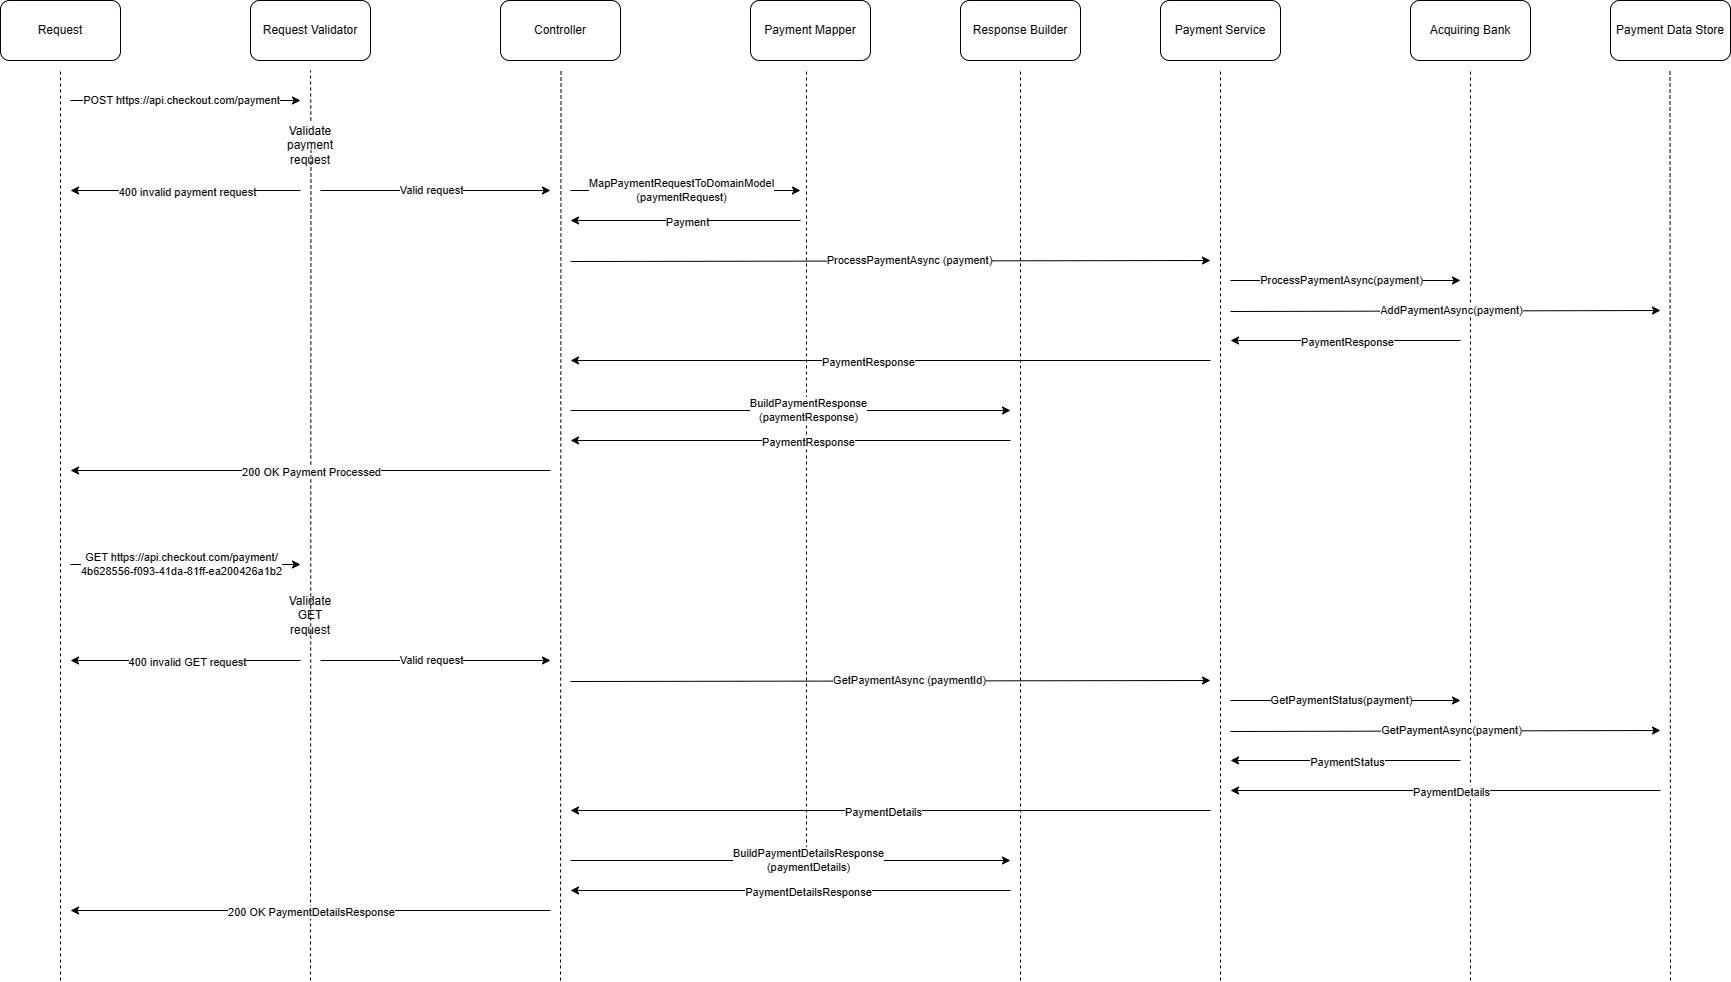

The diagram above was exported from draw.io. Its source (the exported page's mxGraphModel, read from the mxfile embedded in the PNG):
<mxGraphModel dx="1981" dy="1164" grid="1" gridSize="10" guides="1" tooltips="1" connect="1" arrows="1" fold="1" page="1" pageScale="1" pageWidth="827" pageHeight="1169" math="0" shadow="0">
  <root>
    <mxCell id="0" />
    <mxCell id="1" parent="0" />
    <mxCell id="lLaYJbnHN1c_dfkASIkB-1" value="Request" style="rounded=1;whiteSpace=wrap;html=1;" vertex="1" parent="1">
      <mxGeometry x="20" y="20" width="120" height="60" as="geometry" />
    </mxCell>
    <mxCell id="lLaYJbnHN1c_dfkASIkB-2" value="Request Validator" style="rounded=1;whiteSpace=wrap;html=1;" vertex="1" parent="1">
      <mxGeometry x="270" y="20" width="120" height="60" as="geometry" />
    </mxCell>
    <mxCell id="lLaYJbnHN1c_dfkASIkB-4" value="Controller" style="rounded=1;whiteSpace=wrap;html=1;" vertex="1" parent="1">
      <mxGeometry x="520" y="20" width="120" height="60" as="geometry" />
    </mxCell>
    <mxCell id="lLaYJbnHN1c_dfkASIkB-5" value="Payment Mapper" style="rounded=1;whiteSpace=wrap;html=1;" vertex="1" parent="1">
      <mxGeometry x="770" y="20" width="120" height="60" as="geometry" />
    </mxCell>
    <mxCell id="lLaYJbnHN1c_dfkASIkB-6" value="Payment Service" style="rounded=1;whiteSpace=wrap;html=1;" vertex="1" parent="1">
      <mxGeometry x="1180" y="20" width="120" height="60" as="geometry" />
    </mxCell>
    <mxCell id="lLaYJbnHN1c_dfkASIkB-8" value="Acquiring Bank" style="rounded=1;whiteSpace=wrap;html=1;" vertex="1" parent="1">
      <mxGeometry x="1430" y="20" width="120" height="60" as="geometry" />
    </mxCell>
    <mxCell id="lLaYJbnHN1c_dfkASIkB-9" value="Payment Data Store" style="rounded=1;whiteSpace=wrap;html=1;" vertex="1" parent="1">
      <mxGeometry x="1630" y="20" width="120" height="60" as="geometry" />
    </mxCell>
    <mxCell id="lLaYJbnHN1c_dfkASIkB-10" value="" style="endArrow=none;dashed=1;html=1;rounded=0;" edge="1" parent="1">
      <mxGeometry width="50" height="50" relative="1" as="geometry">
        <mxPoint x="80" y="1000" as="sourcePoint" />
        <mxPoint x="80" y="90" as="targetPoint" />
      </mxGeometry>
    </mxCell>
    <mxCell id="lLaYJbnHN1c_dfkASIkB-11" value="" style="endArrow=none;dashed=1;html=1;rounded=0;" edge="1" parent="1">
      <mxGeometry width="50" height="50" relative="1" as="geometry">
        <mxPoint x="330.38461538461524" y="140" as="sourcePoint" />
        <mxPoint x="330" y="90" as="targetPoint" />
      </mxGeometry>
    </mxCell>
    <mxCell id="lLaYJbnHN1c_dfkASIkB-12" value="" style="endArrow=classic;html=1;rounded=0;" edge="1" parent="1">
      <mxGeometry width="50" height="50" relative="1" as="geometry">
        <mxPoint x="90" y="120" as="sourcePoint" />
        <mxPoint x="320" y="120" as="targetPoint" />
      </mxGeometry>
    </mxCell>
    <mxCell id="lLaYJbnHN1c_dfkASIkB-13" value="POST https://api.checkout.com/payment" style="edgeLabel;html=1;align=center;verticalAlign=middle;resizable=0;points=[];" vertex="1" connectable="0" parent="lLaYJbnHN1c_dfkASIkB-12">
      <mxGeometry x="0.1179" y="1" relative="1" as="geometry">
        <mxPoint x="-19" as="offset" />
      </mxGeometry>
    </mxCell>
    <mxCell id="lLaYJbnHN1c_dfkASIkB-16" value="" style="endArrow=none;dashed=1;html=1;rounded=0;" edge="1" parent="1">
      <mxGeometry width="50" height="50" relative="1" as="geometry">
        <mxPoint x="330" y="1000" as="sourcePoint" />
        <mxPoint x="330.4857142857145" y="170" as="targetPoint" />
      </mxGeometry>
    </mxCell>
    <mxCell id="lLaYJbnHN1c_dfkASIkB-15" value="Validate payment request" style="text;html=1;strokeColor=none;fillColor=none;align=center;verticalAlign=middle;whiteSpace=wrap;rounded=0;" vertex="1" parent="1">
      <mxGeometry x="300" y="150" width="60" height="30" as="geometry" />
    </mxCell>
    <mxCell id="lLaYJbnHN1c_dfkASIkB-17" value="" style="endArrow=classic;html=1;rounded=0;" edge="1" parent="1">
      <mxGeometry width="50" height="50" relative="1" as="geometry">
        <mxPoint x="320" y="210" as="sourcePoint" />
        <mxPoint x="90" y="210" as="targetPoint" />
      </mxGeometry>
    </mxCell>
    <mxCell id="lLaYJbnHN1c_dfkASIkB-18" value="400 invalid payment request" style="edgeLabel;html=1;align=center;verticalAlign=middle;resizable=0;points=[];" vertex="1" connectable="0" parent="lLaYJbnHN1c_dfkASIkB-17">
      <mxGeometry x="0.1179" y="1" relative="1" as="geometry">
        <mxPoint x="15" as="offset" />
      </mxGeometry>
    </mxCell>
    <mxCell id="lLaYJbnHN1c_dfkASIkB-21" value="" style="endArrow=none;dashed=1;html=1;rounded=0;" edge="1" parent="1">
      <mxGeometry width="50" height="50" relative="1" as="geometry">
        <mxPoint x="580" y="1000" as="sourcePoint" />
        <mxPoint x="580.5" y="90" as="targetPoint" />
      </mxGeometry>
    </mxCell>
    <mxCell id="lLaYJbnHN1c_dfkASIkB-22" value="" style="endArrow=classic;html=1;rounded=0;" edge="1" parent="1">
      <mxGeometry width="50" height="50" relative="1" as="geometry">
        <mxPoint x="340" y="210" as="sourcePoint" />
        <mxPoint x="570" y="210" as="targetPoint" />
      </mxGeometry>
    </mxCell>
    <mxCell id="lLaYJbnHN1c_dfkASIkB-23" value="Valid request" style="edgeLabel;html=1;align=center;verticalAlign=middle;resizable=0;points=[];" vertex="1" connectable="0" parent="lLaYJbnHN1c_dfkASIkB-22">
      <mxGeometry x="0.1179" y="1" relative="1" as="geometry">
        <mxPoint x="-19" as="offset" />
      </mxGeometry>
    </mxCell>
    <mxCell id="lLaYJbnHN1c_dfkASIkB-24" value="" style="endArrow=classic;html=1;rounded=0;" edge="1" parent="1">
      <mxGeometry width="50" height="50" relative="1" as="geometry">
        <mxPoint x="590" y="210" as="sourcePoint" />
        <mxPoint x="820" y="210" as="targetPoint" />
      </mxGeometry>
    </mxCell>
    <mxCell id="lLaYJbnHN1c_dfkASIkB-25" value="MapPaymentRequestToDomainModel&lt;br&gt;(paymentRequest)" style="edgeLabel;html=1;align=center;verticalAlign=middle;resizable=0;points=[];" vertex="1" connectable="0" parent="lLaYJbnHN1c_dfkASIkB-24">
      <mxGeometry x="0.1179" y="1" relative="1" as="geometry">
        <mxPoint x="-19" as="offset" />
      </mxGeometry>
    </mxCell>
    <mxCell id="lLaYJbnHN1c_dfkASIkB-26" value="" style="endArrow=classic;html=1;rounded=0;" edge="1" parent="1">
      <mxGeometry width="50" height="50" relative="1" as="geometry">
        <mxPoint x="820" y="240" as="sourcePoint" />
        <mxPoint x="590" y="240" as="targetPoint" />
      </mxGeometry>
    </mxCell>
    <mxCell id="lLaYJbnHN1c_dfkASIkB-27" value="Payment" style="edgeLabel;html=1;align=center;verticalAlign=middle;resizable=0;points=[];" vertex="1" connectable="0" parent="lLaYJbnHN1c_dfkASIkB-26">
      <mxGeometry x="0.1179" y="1" relative="1" as="geometry">
        <mxPoint x="15" as="offset" />
      </mxGeometry>
    </mxCell>
    <mxCell id="lLaYJbnHN1c_dfkASIkB-28" value="" style="endArrow=classic;html=1;rounded=0;" edge="1" parent="1">
      <mxGeometry width="50" height="50" relative="1" as="geometry">
        <mxPoint x="590" y="281" as="sourcePoint" />
        <mxPoint x="1230" y="280" as="targetPoint" />
      </mxGeometry>
    </mxCell>
    <mxCell id="lLaYJbnHN1c_dfkASIkB-29" value="ProcessPaymentAsync (payment)" style="edgeLabel;html=1;align=center;verticalAlign=middle;resizable=0;points=[];" vertex="1" connectable="0" parent="lLaYJbnHN1c_dfkASIkB-28">
      <mxGeometry x="0.1179" y="1" relative="1" as="geometry">
        <mxPoint x="-19" as="offset" />
      </mxGeometry>
    </mxCell>
    <mxCell id="lLaYJbnHN1c_dfkASIkB-32" value="" style="endArrow=none;dashed=1;html=1;rounded=0;" edge="1" parent="1">
      <mxGeometry width="50" height="50" relative="1" as="geometry">
        <mxPoint x="1240" y="1000" as="sourcePoint" />
        <mxPoint x="1240" y="90" as="targetPoint" />
      </mxGeometry>
    </mxCell>
    <mxCell id="lLaYJbnHN1c_dfkASIkB-33" value="" style="endArrow=none;dashed=1;html=1;rounded=0;" edge="1" parent="1">
      <mxGeometry width="50" height="50" relative="1" as="geometry">
        <mxPoint x="826" y="880" as="sourcePoint" />
        <mxPoint x="826" y="90" as="targetPoint" />
      </mxGeometry>
    </mxCell>
    <mxCell id="lLaYJbnHN1c_dfkASIkB-34" value="" style="endArrow=classic;html=1;rounded=0;" edge="1" parent="1">
      <mxGeometry width="50" height="50" relative="1" as="geometry">
        <mxPoint x="1250" y="300" as="sourcePoint" />
        <mxPoint x="1480" y="300" as="targetPoint" />
      </mxGeometry>
    </mxCell>
    <mxCell id="lLaYJbnHN1c_dfkASIkB-35" value="ProcessPaymentAsync(payment)" style="edgeLabel;html=1;align=center;verticalAlign=middle;resizable=0;points=[];" vertex="1" connectable="0" parent="lLaYJbnHN1c_dfkASIkB-34">
      <mxGeometry x="0.1179" y="1" relative="1" as="geometry">
        <mxPoint x="-19" as="offset" />
      </mxGeometry>
    </mxCell>
    <mxCell id="lLaYJbnHN1c_dfkASIkB-36" value="" style="endArrow=none;dashed=1;html=1;rounded=0;" edge="1" parent="1">
      <mxGeometry width="50" height="50" relative="1" as="geometry">
        <mxPoint x="1490" y="1000" as="sourcePoint" />
        <mxPoint x="1490" y="90" as="targetPoint" />
      </mxGeometry>
    </mxCell>
    <mxCell id="lLaYJbnHN1c_dfkASIkB-37" value="" style="endArrow=classic;html=1;rounded=0;" edge="1" parent="1">
      <mxGeometry width="50" height="50" relative="1" as="geometry">
        <mxPoint x="1480" y="360" as="sourcePoint" />
        <mxPoint x="1250" y="360" as="targetPoint" />
      </mxGeometry>
    </mxCell>
    <mxCell id="lLaYJbnHN1c_dfkASIkB-38" value="PaymentResponse" style="edgeLabel;html=1;align=center;verticalAlign=middle;resizable=0;points=[];" vertex="1" connectable="0" parent="lLaYJbnHN1c_dfkASIkB-37">
      <mxGeometry x="0.1179" y="1" relative="1" as="geometry">
        <mxPoint x="15" as="offset" />
      </mxGeometry>
    </mxCell>
    <mxCell id="lLaYJbnHN1c_dfkASIkB-39" value="" style="endArrow=classic;html=1;rounded=0;" edge="1" parent="1">
      <mxGeometry width="50" height="50" relative="1" as="geometry">
        <mxPoint x="1250" y="331" as="sourcePoint" />
        <mxPoint x="1680" y="330" as="targetPoint" />
      </mxGeometry>
    </mxCell>
    <mxCell id="lLaYJbnHN1c_dfkASIkB-40" value="AddPaymentAsync(payment)" style="edgeLabel;html=1;align=center;verticalAlign=middle;resizable=0;points=[];" vertex="1" connectable="0" parent="lLaYJbnHN1c_dfkASIkB-39">
      <mxGeometry x="0.1179" y="1" relative="1" as="geometry">
        <mxPoint x="-19" as="offset" />
      </mxGeometry>
    </mxCell>
    <mxCell id="lLaYJbnHN1c_dfkASIkB-41" value="" style="endArrow=none;dashed=1;html=1;rounded=0;" edge="1" parent="1">
      <mxGeometry width="50" height="50" relative="1" as="geometry">
        <mxPoint x="1690" y="1000" as="sourcePoint" />
        <mxPoint x="1689.5" y="90" as="targetPoint" />
      </mxGeometry>
    </mxCell>
    <mxCell id="lLaYJbnHN1c_dfkASIkB-42" value="" style="endArrow=classic;html=1;rounded=0;" edge="1" parent="1">
      <mxGeometry width="50" height="50" relative="1" as="geometry">
        <mxPoint x="1230" y="380" as="sourcePoint" />
        <mxPoint x="590" y="380" as="targetPoint" />
      </mxGeometry>
    </mxCell>
    <mxCell id="lLaYJbnHN1c_dfkASIkB-43" value="PaymentResponse" style="edgeLabel;html=1;align=center;verticalAlign=middle;resizable=0;points=[];" vertex="1" connectable="0" parent="lLaYJbnHN1c_dfkASIkB-42">
      <mxGeometry x="0.1179" y="1" relative="1" as="geometry">
        <mxPoint x="15" as="offset" />
      </mxGeometry>
    </mxCell>
    <mxCell id="lLaYJbnHN1c_dfkASIkB-46" value="" style="endArrow=none;dashed=1;html=1;rounded=0;" edge="1" parent="1">
      <mxGeometry width="50" height="50" relative="1" as="geometry">
        <mxPoint x="1040" y="1000" as="sourcePoint" />
        <mxPoint x="1040" y="90" as="targetPoint" />
      </mxGeometry>
    </mxCell>
    <mxCell id="lLaYJbnHN1c_dfkASIkB-47" value="Response Builder" style="rounded=1;whiteSpace=wrap;html=1;" vertex="1" parent="1">
      <mxGeometry x="980" y="20" width="120" height="60" as="geometry" />
    </mxCell>
    <mxCell id="lLaYJbnHN1c_dfkASIkB-48" value="" style="endArrow=classic;html=1;rounded=0;" edge="1" parent="1">
      <mxGeometry width="50" height="50" relative="1" as="geometry">
        <mxPoint x="590" y="430" as="sourcePoint" />
        <mxPoint x="1030" y="430" as="targetPoint" />
      </mxGeometry>
    </mxCell>
    <mxCell id="lLaYJbnHN1c_dfkASIkB-49" value="BuildPaymentResponse&lt;br&gt;(paymentResponse)" style="edgeLabel;html=1;align=center;verticalAlign=middle;resizable=0;points=[];" vertex="1" connectable="0" parent="lLaYJbnHN1c_dfkASIkB-48">
      <mxGeometry x="0.1179" y="1" relative="1" as="geometry">
        <mxPoint x="-9" as="offset" />
      </mxGeometry>
    </mxCell>
    <mxCell id="lLaYJbnHN1c_dfkASIkB-50" value="" style="endArrow=classic;html=1;rounded=0;" edge="1" parent="1">
      <mxGeometry width="50" height="50" relative="1" as="geometry">
        <mxPoint x="1030" y="460" as="sourcePoint" />
        <mxPoint x="590" y="460" as="targetPoint" />
      </mxGeometry>
    </mxCell>
    <mxCell id="lLaYJbnHN1c_dfkASIkB-51" value="PaymentResponse" style="edgeLabel;html=1;align=center;verticalAlign=middle;resizable=0;points=[];" vertex="1" connectable="0" parent="lLaYJbnHN1c_dfkASIkB-50">
      <mxGeometry x="0.1179" y="1" relative="1" as="geometry">
        <mxPoint x="43" as="offset" />
      </mxGeometry>
    </mxCell>
    <mxCell id="lLaYJbnHN1c_dfkASIkB-52" value="" style="endArrow=classic;html=1;rounded=0;" edge="1" parent="1">
      <mxGeometry width="50" height="50" relative="1" as="geometry">
        <mxPoint x="570" y="490" as="sourcePoint" />
        <mxPoint x="90" y="490" as="targetPoint" />
      </mxGeometry>
    </mxCell>
    <mxCell id="lLaYJbnHN1c_dfkASIkB-53" value="200 OK Payment Processed" style="edgeLabel;html=1;align=center;verticalAlign=middle;resizable=0;points=[];" vertex="1" connectable="0" parent="lLaYJbnHN1c_dfkASIkB-52">
      <mxGeometry x="0.1179" y="1" relative="1" as="geometry">
        <mxPoint x="28" as="offset" />
      </mxGeometry>
    </mxCell>
    <mxCell id="lLaYJbnHN1c_dfkASIkB-55" value="" style="endArrow=classic;html=1;rounded=0;" edge="1" parent="1">
      <mxGeometry width="50" height="50" relative="1" as="geometry">
        <mxPoint x="90" y="584" as="sourcePoint" />
        <mxPoint x="320" y="584" as="targetPoint" />
      </mxGeometry>
    </mxCell>
    <mxCell id="lLaYJbnHN1c_dfkASIkB-56" value="GET https://api.checkout.com/payment/&lt;br&gt;4b628556-f093-41da-81ff-ea200426a1b2" style="edgeLabel;html=1;align=center;verticalAlign=middle;resizable=0;points=[];" vertex="1" connectable="0" parent="lLaYJbnHN1c_dfkASIkB-55">
      <mxGeometry x="0.1179" y="1" relative="1" as="geometry">
        <mxPoint x="-19" as="offset" />
      </mxGeometry>
    </mxCell>
    <mxCell id="lLaYJbnHN1c_dfkASIkB-57" value="Validate GET request" style="text;html=1;strokeColor=none;fillColor=none;align=center;verticalAlign=middle;whiteSpace=wrap;rounded=0;" vertex="1" parent="1">
      <mxGeometry x="300" y="620" width="60" height="30" as="geometry" />
    </mxCell>
    <mxCell id="lLaYJbnHN1c_dfkASIkB-58" value="" style="endArrow=classic;html=1;rounded=0;" edge="1" parent="1">
      <mxGeometry width="50" height="50" relative="1" as="geometry">
        <mxPoint x="320" y="680" as="sourcePoint" />
        <mxPoint x="90" y="680" as="targetPoint" />
      </mxGeometry>
    </mxCell>
    <mxCell id="lLaYJbnHN1c_dfkASIkB-59" value="400 invalid GET request" style="edgeLabel;html=1;align=center;verticalAlign=middle;resizable=0;points=[];" vertex="1" connectable="0" parent="lLaYJbnHN1c_dfkASIkB-58">
      <mxGeometry x="0.1179" y="1" relative="1" as="geometry">
        <mxPoint x="15" as="offset" />
      </mxGeometry>
    </mxCell>
    <mxCell id="lLaYJbnHN1c_dfkASIkB-61" value="" style="endArrow=classic;html=1;rounded=0;" edge="1" parent="1">
      <mxGeometry width="50" height="50" relative="1" as="geometry">
        <mxPoint x="340" y="680" as="sourcePoint" />
        <mxPoint x="570" y="680" as="targetPoint" />
      </mxGeometry>
    </mxCell>
    <mxCell id="lLaYJbnHN1c_dfkASIkB-62" value="Valid request" style="edgeLabel;html=1;align=center;verticalAlign=middle;resizable=0;points=[];" vertex="1" connectable="0" parent="lLaYJbnHN1c_dfkASIkB-61">
      <mxGeometry x="0.1179" y="1" relative="1" as="geometry">
        <mxPoint x="-19" as="offset" />
      </mxGeometry>
    </mxCell>
    <mxCell id="lLaYJbnHN1c_dfkASIkB-65" value="" style="endArrow=classic;html=1;rounded=0;" edge="1" parent="1">
      <mxGeometry width="50" height="50" relative="1" as="geometry">
        <mxPoint x="590" y="701" as="sourcePoint" />
        <mxPoint x="1230" y="700" as="targetPoint" />
      </mxGeometry>
    </mxCell>
    <mxCell id="lLaYJbnHN1c_dfkASIkB-66" value="GetPaymentAsync (paymentId)" style="edgeLabel;html=1;align=center;verticalAlign=middle;resizable=0;points=[];" vertex="1" connectable="0" parent="lLaYJbnHN1c_dfkASIkB-65">
      <mxGeometry x="0.1179" y="1" relative="1" as="geometry">
        <mxPoint x="-19" as="offset" />
      </mxGeometry>
    </mxCell>
    <mxCell id="lLaYJbnHN1c_dfkASIkB-67" value="" style="endArrow=classic;html=1;rounded=0;" edge="1" parent="1">
      <mxGeometry width="50" height="50" relative="1" as="geometry">
        <mxPoint x="1250" y="720" as="sourcePoint" />
        <mxPoint x="1480" y="720" as="targetPoint" />
      </mxGeometry>
    </mxCell>
    <mxCell id="lLaYJbnHN1c_dfkASIkB-68" value="GetPaymentStatus(payment)" style="edgeLabel;html=1;align=center;verticalAlign=middle;resizable=0;points=[];" vertex="1" connectable="0" parent="lLaYJbnHN1c_dfkASIkB-67">
      <mxGeometry x="0.1179" y="1" relative="1" as="geometry">
        <mxPoint x="-19" as="offset" />
      </mxGeometry>
    </mxCell>
    <mxCell id="lLaYJbnHN1c_dfkASIkB-69" value="" style="endArrow=classic;html=1;rounded=0;" edge="1" parent="1">
      <mxGeometry width="50" height="50" relative="1" as="geometry">
        <mxPoint x="1250" y="751" as="sourcePoint" />
        <mxPoint x="1680" y="750" as="targetPoint" />
      </mxGeometry>
    </mxCell>
    <mxCell id="lLaYJbnHN1c_dfkASIkB-70" value="GetPaymentAsync(payment)" style="edgeLabel;html=1;align=center;verticalAlign=middle;resizable=0;points=[];" vertex="1" connectable="0" parent="lLaYJbnHN1c_dfkASIkB-69">
      <mxGeometry x="0.1179" y="1" relative="1" as="geometry">
        <mxPoint x="-19" as="offset" />
      </mxGeometry>
    </mxCell>
    <mxCell id="lLaYJbnHN1c_dfkASIkB-71" value="" style="endArrow=classic;html=1;rounded=0;" edge="1" parent="1">
      <mxGeometry width="50" height="50" relative="1" as="geometry">
        <mxPoint x="1480" y="780" as="sourcePoint" />
        <mxPoint x="1250" y="780" as="targetPoint" />
      </mxGeometry>
    </mxCell>
    <mxCell id="lLaYJbnHN1c_dfkASIkB-72" value="PaymentStatus" style="edgeLabel;html=1;align=center;verticalAlign=middle;resizable=0;points=[];" vertex="1" connectable="0" parent="lLaYJbnHN1c_dfkASIkB-71">
      <mxGeometry x="0.1179" y="1" relative="1" as="geometry">
        <mxPoint x="15" as="offset" />
      </mxGeometry>
    </mxCell>
    <mxCell id="lLaYJbnHN1c_dfkASIkB-73" value="" style="endArrow=classic;html=1;rounded=0;" edge="1" parent="1">
      <mxGeometry width="50" height="50" relative="1" as="geometry">
        <mxPoint x="1680" y="810" as="sourcePoint" />
        <mxPoint x="1250" y="810" as="targetPoint" />
      </mxGeometry>
    </mxCell>
    <mxCell id="lLaYJbnHN1c_dfkASIkB-74" value="PaymentDetails" style="edgeLabel;html=1;align=center;verticalAlign=middle;resizable=0;points=[];" vertex="1" connectable="0" parent="lLaYJbnHN1c_dfkASIkB-73">
      <mxGeometry x="0.1179" y="1" relative="1" as="geometry">
        <mxPoint x="30" as="offset" />
      </mxGeometry>
    </mxCell>
    <mxCell id="lLaYJbnHN1c_dfkASIkB-75" value="" style="endArrow=classic;html=1;rounded=0;" edge="1" parent="1">
      <mxGeometry width="50" height="50" relative="1" as="geometry">
        <mxPoint x="1230" y="830" as="sourcePoint" />
        <mxPoint x="590" y="830" as="targetPoint" />
      </mxGeometry>
    </mxCell>
    <mxCell id="lLaYJbnHN1c_dfkASIkB-76" value="PaymentDetails" style="edgeLabel;html=1;align=center;verticalAlign=middle;resizable=0;points=[];" vertex="1" connectable="0" parent="lLaYJbnHN1c_dfkASIkB-75">
      <mxGeometry x="0.1179" y="1" relative="1" as="geometry">
        <mxPoint x="30" as="offset" />
      </mxGeometry>
    </mxCell>
    <mxCell id="lLaYJbnHN1c_dfkASIkB-77" value="" style="endArrow=classic;html=1;rounded=0;" edge="1" parent="1">
      <mxGeometry width="50" height="50" relative="1" as="geometry">
        <mxPoint x="590" y="880" as="sourcePoint" />
        <mxPoint x="1030" y="880" as="targetPoint" />
      </mxGeometry>
    </mxCell>
    <mxCell id="lLaYJbnHN1c_dfkASIkB-78" value="BuildPaymentDetailsResponse&lt;br&gt;(paymentDetails)" style="edgeLabel;html=1;align=center;verticalAlign=middle;resizable=0;points=[];" vertex="1" connectable="0" parent="lLaYJbnHN1c_dfkASIkB-77">
      <mxGeometry x="0.1179" y="1" relative="1" as="geometry">
        <mxPoint x="-9" as="offset" />
      </mxGeometry>
    </mxCell>
    <mxCell id="lLaYJbnHN1c_dfkASIkB-79" value="" style="endArrow=classic;html=1;rounded=0;" edge="1" parent="1">
      <mxGeometry width="50" height="50" relative="1" as="geometry">
        <mxPoint x="1030" y="910" as="sourcePoint" />
        <mxPoint x="590" y="910" as="targetPoint" />
      </mxGeometry>
    </mxCell>
    <mxCell id="lLaYJbnHN1c_dfkASIkB-80" value="PaymentDetailsResponse" style="edgeLabel;html=1;align=center;verticalAlign=middle;resizable=0;points=[];" vertex="1" connectable="0" parent="lLaYJbnHN1c_dfkASIkB-79">
      <mxGeometry x="0.1179" y="1" relative="1" as="geometry">
        <mxPoint x="43" as="offset" />
      </mxGeometry>
    </mxCell>
    <mxCell id="lLaYJbnHN1c_dfkASIkB-81" value="" style="endArrow=classic;html=1;rounded=0;" edge="1" parent="1">
      <mxGeometry width="50" height="50" relative="1" as="geometry">
        <mxPoint x="570" y="930" as="sourcePoint" />
        <mxPoint x="90" y="930" as="targetPoint" />
      </mxGeometry>
    </mxCell>
    <mxCell id="lLaYJbnHN1c_dfkASIkB-82" value="200 OK PaymentDetailsResponse" style="edgeLabel;html=1;align=center;verticalAlign=middle;resizable=0;points=[];" vertex="1" connectable="0" parent="lLaYJbnHN1c_dfkASIkB-81">
      <mxGeometry x="0.1179" y="1" relative="1" as="geometry">
        <mxPoint x="28" as="offset" />
      </mxGeometry>
    </mxCell>
  </root>
</mxGraphModel>